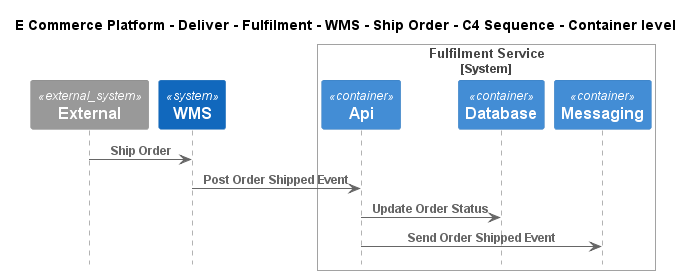

The diagram above was rendered by PlantUML. Its source (embedded in the PNG):
@startuml
!include ..\..\..\..\..\..\..\.c4s\C4_Sequence.puml

title E Commerce Platform - Deliver - Fulfilment - WMS - Ship Order - C4 Sequence - Container level

System_Ext(C4InterFlow.SoftwareSystems.ExternalSystem, "External", "")
System(ECommercePlatform.Deliver.Fulfilment.SoftwareSystems.WMS, "WMS", "")

System_Boundary(ECommercePlatform.Deliver.Fulfilment.SoftwareSystems.FulfilmentService, "Fulfilment Service")
    Container(ECommercePlatform.Deliver.Fulfilment.SoftwareSystems.FulfilmentService.Containers.Api, "Api", "", "")
    Container(ECommercePlatform.Deliver.Fulfilment.SoftwareSystems.FulfilmentService.Containers.Database, "Database", "", "")
    Container(ECommercePlatform.Deliver.Fulfilment.SoftwareSystems.FulfilmentService.Containers.Messaging, "Messaging", "", "")
Boundary_End()

Rel(C4InterFlow.SoftwareSystems.ExternalSystem, ECommercePlatform.Deliver.Fulfilment.SoftwareSystems.WMS, "Ship Order")
Rel(ECommercePlatform.Deliver.Fulfilment.SoftwareSystems.WMS, ECommercePlatform.Deliver.Fulfilment.SoftwareSystems.FulfilmentService.Containers.Api, "Post Order Shipped Event")
Rel(ECommercePlatform.Deliver.Fulfilment.SoftwareSystems.FulfilmentService.Containers.Api, ECommercePlatform.Deliver.Fulfilment.SoftwareSystems.FulfilmentService.Containers.Database, "Update Order Status")
Rel(ECommercePlatform.Deliver.Fulfilment.SoftwareSystems.FulfilmentService.Containers.Api, ECommercePlatform.Deliver.Fulfilment.SoftwareSystems.FulfilmentService.Containers.Messaging, "Send Order Shipped Event")


@enduml